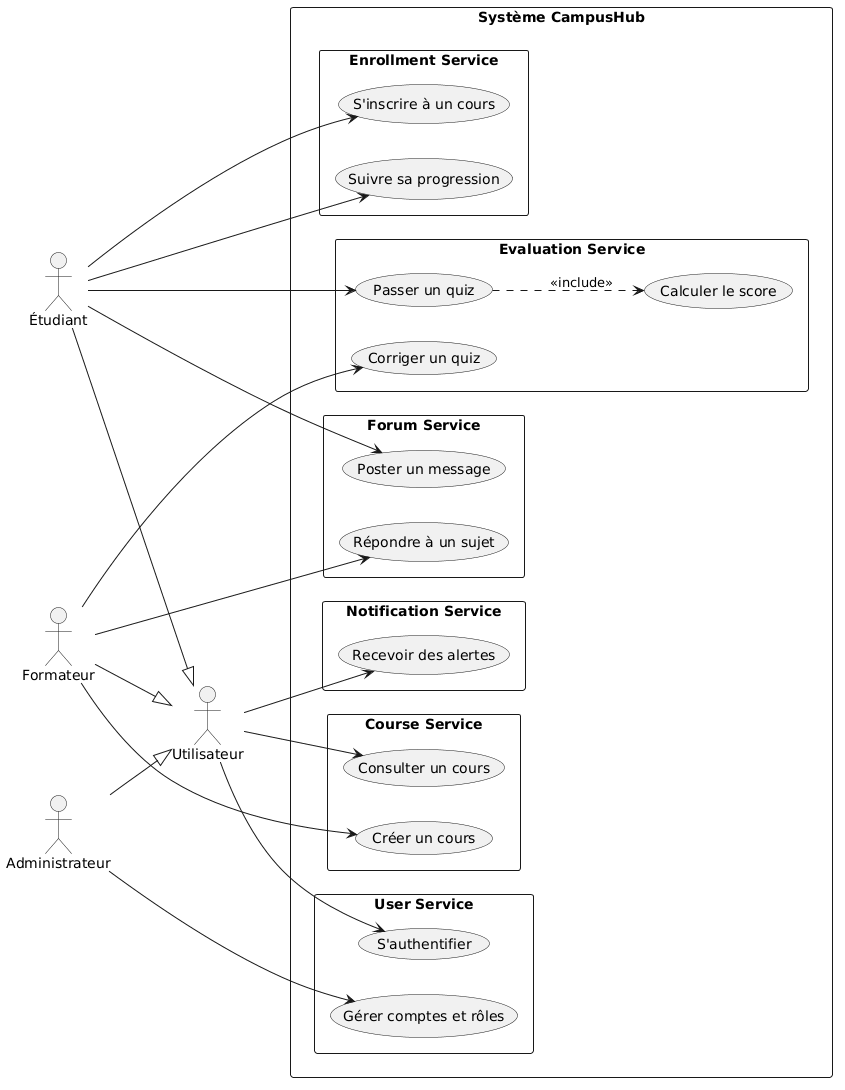

The diagram above was rendered by PlantUML. Its source (embedded in the PNG):
@startuml
left to right direction
skinparam packageStyle rectangle

actor Utilisateur
actor "Étudiant" as Etudiant
actor Formateur
actor Administrateur

Etudiant --|> Utilisateur
Formateur --|> Utilisateur
Administrateur --|> Utilisateur

rectangle "Système CampusHub" {
  package "User Service" {
    usecase "S'authentifier" as UC1
    usecase "Gérer comptes et rôles" as UC2
  }
  package "Course Service" {
    usecase "Créer un cours" as UC3
    usecase "Consulter un cours" as UC4
  }
  package "Enrollment Service" {
    usecase "S'inscrire à un cours" as UC5
    usecase "Suivre sa progression" as UC6
  }
  package "Evaluation Service" {
    usecase "Passer un quiz" as UC7
    usecase "Corriger un quiz" as UC8
    usecase "Calculer le score" as UC9
  }
  package "Notification Service" {
    usecase "Recevoir des alertes" as UC10
  }
  package "Forum Service" {
    usecase "Poster un message" as UC11
    usecase "Répondre à un sujet" as UC12
  }
}

Utilisateur --> UC1
Utilisateur --> UC4
Utilisateur --> UC10

Etudiant --> UC5
Etudiant --> UC6
Etudiant --> UC7
Etudiant --> UC11

Formateur --> UC3
Formateur --> UC8
Formateur --> UC12

Administrateur --> UC2

UC7 ..> UC9 : <<include>>
@enduml